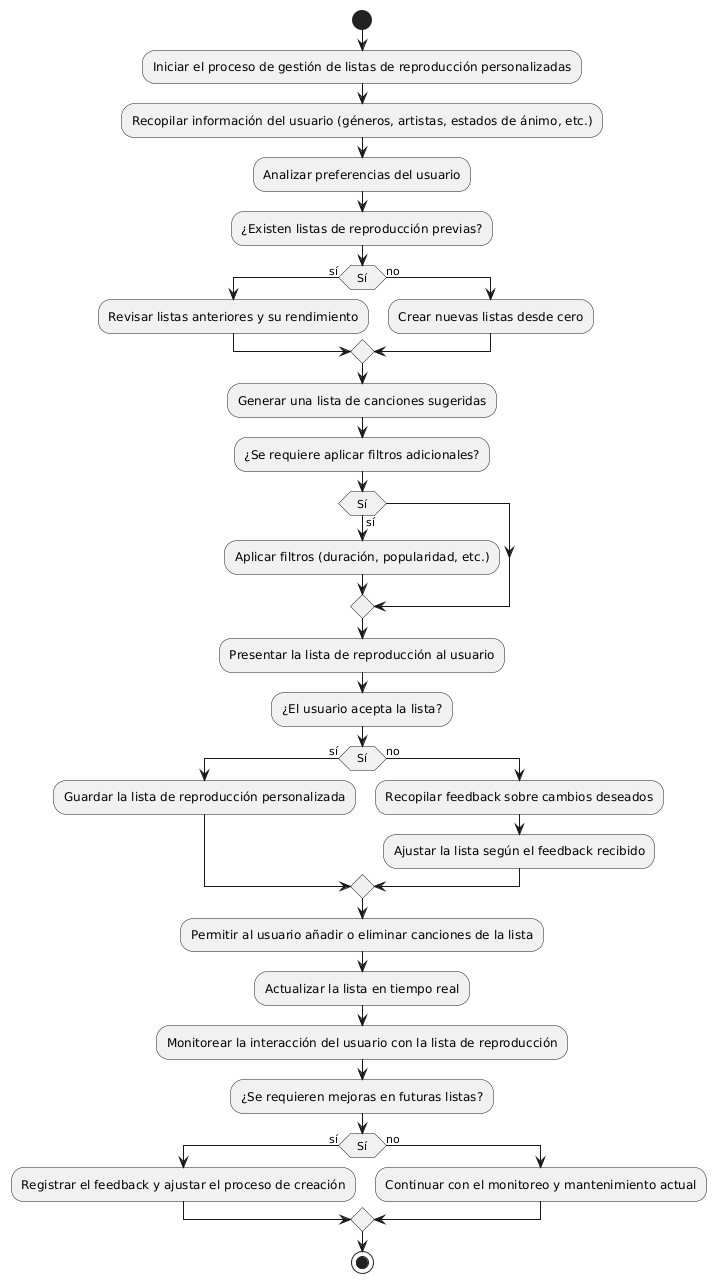

The diagram above was rendered by PlantUML. Its source (embedded in the PNG):
@startuml
start
:Iniciar el proceso de gestión de listas de reproducción personalizadas;
:Recopilar información del usuario (géneros, artistas, estados de ánimo, etc.);

:Analizar preferencias del usuario;
:¿Existen listas de reproducción previas?;
if (Sí) then (sí)
    :Revisar listas anteriores y su rendimiento;
else (no)
    :Crear nuevas listas desde cero;
endif

:Generar una lista de canciones sugeridas;
:¿Se requiere aplicar filtros adicionales?;
if (Sí) then (sí)
    :Aplicar filtros (duración, popularidad, etc.);
endif

:Presentar la lista de reproducción al usuario;
:¿El usuario acepta la lista?;
if (Sí) then (sí)
    :Guardar la lista de reproducción personalizada;
else (no)
    :Recopilar feedback sobre cambios deseados;
    :Ajustar la lista según el feedback recibido;
endif

:Permitir al usuario añadir o eliminar canciones de la lista;
:Actualizar la lista en tiempo real;

:Monitorear la interacción del usuario con la lista de reproducción;
:¿Se requieren mejoras en futuras listas?;
if (Sí) then (sí)
    :Registrar el feedback y ajustar el proceso de creación;
else (no)
    :Continuar con el monitoreo y mantenimiento actual;
endif

stop
@enduml